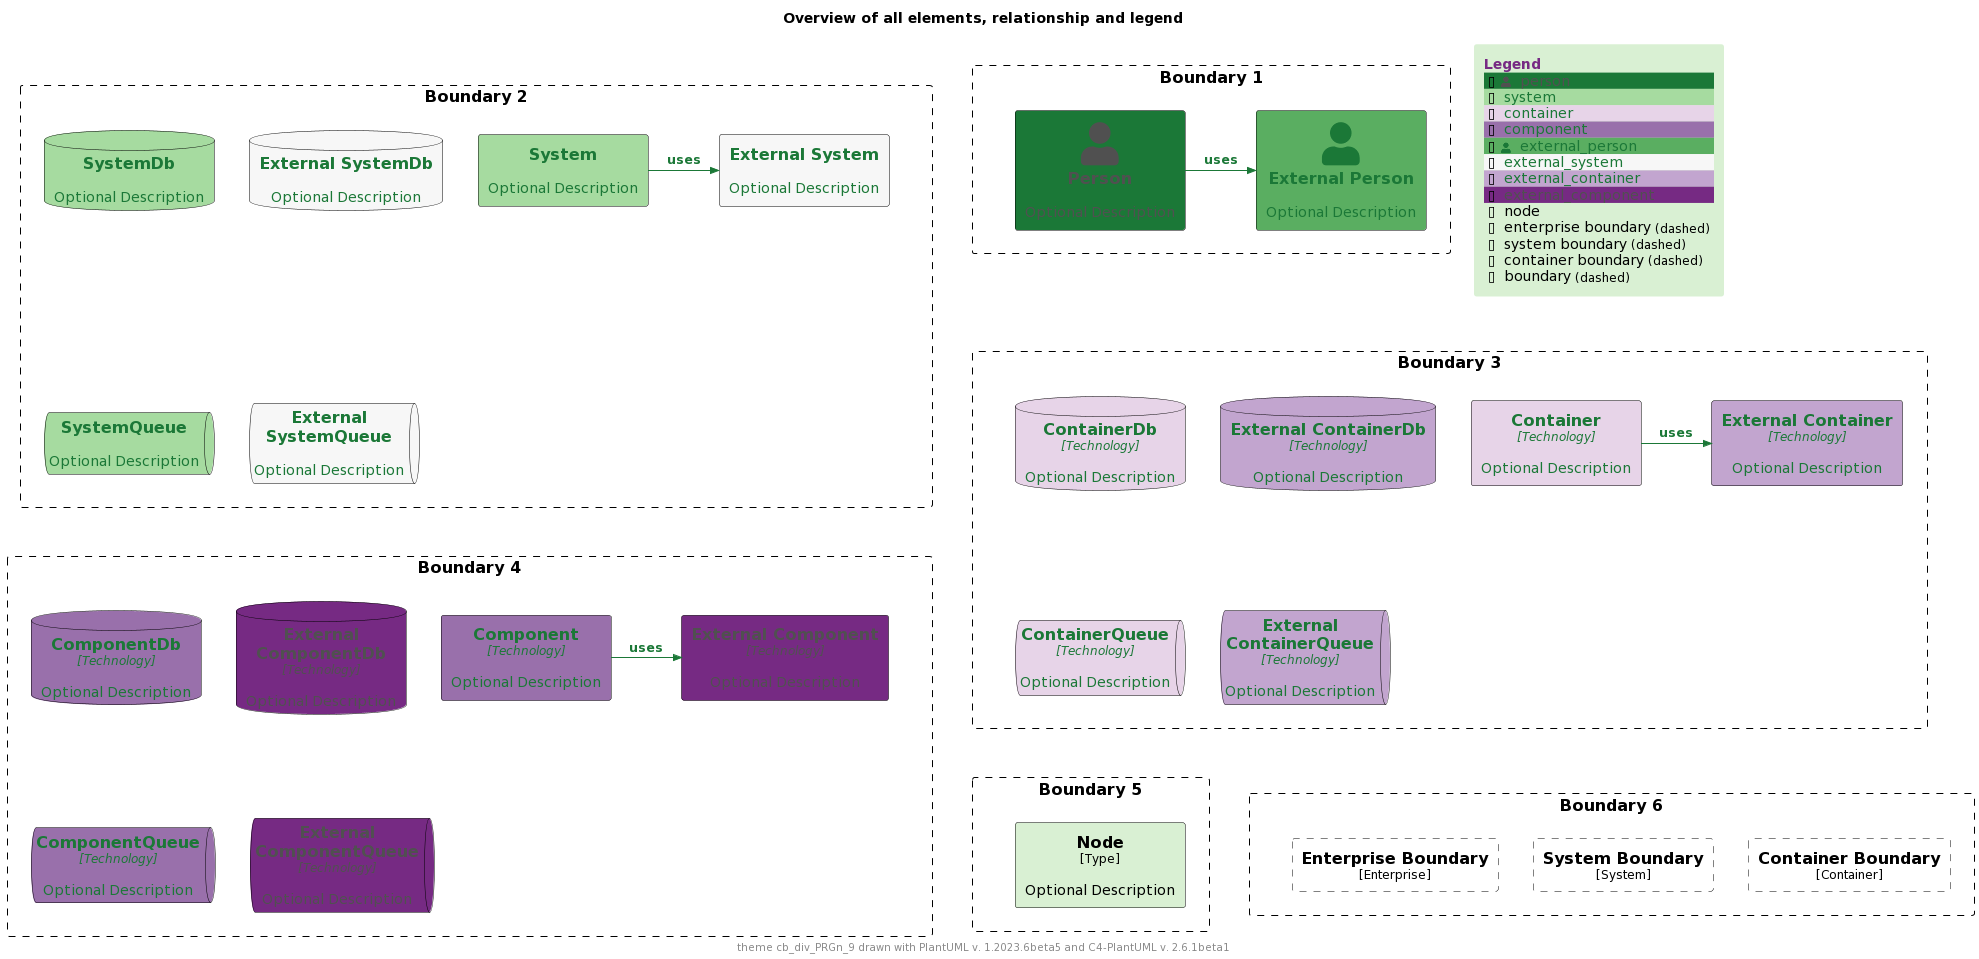

The diagram above was rendered by PlantUML. Its source (embedded in the PNG):
@startuml
'Theme: "puml-theme-cb_div_PRGn_9.puml"
'Theme colors
' Metadata
' Created: 2023-05-02 04:49:35.260221+00:00
!$THEME = "cb_div_PRGn_9"

!function $textcolor($bgColor)
!if $bgcolor == $COLOR_INDEX_4 || $bgcolor == $COLOR_INDEX_5
!return $COLOR_TEXT_FALLBACK_COLOR
!elseif $bgColor == $COLOR_INDEX_8
!return $COLOR_TEXT_FALLBACK_COLOR
!elseif $bgColor == $COLOR_INDEX_0
!return $COLOR_TEXT_FALLBACK_COLOR
!elseif %is_light($bgColor)
!return $COLOR_TEXT_DARK
!else
!return $COLOR_TEXT_LIGHT
!endif
!endfunction

!$COLOR_INDEX_0="#762A83"
!$COLOR_INDEX_1="#9970AB"
!$COLOR_INDEX_2="#C2A5CF"
!$COLOR_INDEX_3="#E7D4E8"
!$COLOR_INDEX_4="#F7F7F7"
!$COLOR_INDEX_5="#D9F0D3"
!$COLOR_INDEX_6="#A6DBA0"
!$COLOR_INDEX_7="#5AAE61"
!$COLOR_INDEX_8="#1B7837"
!$COLOR_BORDER_COLOR="#000000"

!$COLOR_TEXT_LIGHT=$COLOR_INDEX_0
!$COLOR_TEXT_DARK=$COLOR_INDEX_8
!$COLOR_TEXT_NEUTRAL=$textcolor($COLOR_INDEX_4)
!$COLOR_REL_COLOR=$textcolor($COLOR_INDEX_0)

!$COLOR_TEXT_FALLBACK_COLOR ?= "#505050"



' stereotype and technology font size
!$STEREOTYPE_FONT_SIZE ?= 12
!$TECHN_FONT_SIZE ?= 12

' default text color of all elements
!$ELEMENT_FONT_COLOR ?= $COLOR_TEXT_NEUTRAL

' arrow related colors and text size
!$ARROW_COLOR ?= $COLOR_TEXT_NEUTRAL
!$ARROW_FONT_COLOR ?= $COLOR_TEXT_NEUTRAL
!$ARROW_FONT_SIZE ?= 12

' (default) boundary related colors and style
!$BOUNDARY_COLOR ?= $COLOR_BORDER_COLOR
!$BOUNDARY_BG_COLOR ?= "transparent"
!$BOUNDARY_BORDER_STYLE ?= "dashed"

' person related colors
!$PERSON_FONT_COLOR ?= $textcolor($COLOR_INDEX_8)
!$PERSON_BG_COLOR ?= $COLOR_INDEX_8
!$PERSON_BORDER_COLOR ?= $COLOR_BORDER_COLOR

' external person related colors
!$EXTERNAL_PERSON_FONT_COLOR ?= $textcolor($COLOR_INDEX_7)
!$EXTERNAL_PERSON_BG_COLOR ?= $COLOR_INDEX_7
!$EXTERNAL_PERSON_BORDER_COLOR ?= $COLOR_BORDER_COLOR

' system related colors
!$SYSTEM_FONT_COLOR ?= $textcolor($COLOR_INDEX_6)
!$SYSTEM_BG_COLOR ?= $COLOR_INDEX_6
!$SYSTEM_BORDER_COLOR ?= $COLOR_BORDER_COLOR

' external system related colors
!$EXTERNAL_SYSTEM_FONT_COLOR ?= $textcolor($COLOR_INDEX_4)
!$EXTERNAL_SYSTEM_BG_COLOR ?= $COLOR_INDEX_4
!$EXTERNAL_SYSTEM_BORDER_COLOR ?= $COLOR_BORDER_COLOR

' system boundary related colors and style
!$SYSTEM_BOUNDARY_COLOR ?= $BOUNDARY_COLOR
!$SYSTEM_BOUNDARY_BG_COLOR ?= $BOUNDARY_BG_COLOR
!$SYSTEM_BOUNDARY_BORDER_STYLE ?= $BOUNDARY_BORDER_STYLE

' enterprise boundary related colors and style
!$ENTERPRISE_BOUNDARY_COLOR ?= $BOUNDARY_COLOR
!$ENTERPRISE_BOUNDARY_BG_COLOR ?= $BOUNDARY_BG_COLOR
!$ENTERPRISE_BOUNDARY_BORDER_STYLE ?= $BOUNDARY_BORDER_STYLE

' container related colors
!$CONTAINER_FONT_COLOR ?= $COLOR_TEXT_DARK
!$CONTAINER_BG_COLOR ?= $COLOR_INDEX_3
!$CONTAINER_BORDER_COLOR ?= $COLOR_BORDER_COLOR

' external container related colors
!$EXTERNAL_CONTAINER_FONT_COLOR ?= $textcolor($COLOR_INDEX_2)
!$EXTERNAL_CONTAINER_BG_COLOR ?= $COLOR_INDEX_2
!$EXTERNAL_CONTAINER_BORDER_COLOR ?= $COLOR_BORDER_COLOR

' container boundary related colors and style
!$CONTAINER_BOUNDARY_COLOR ?= $BOUNDARY_COLOR
!$CONTAINER_BOUNDARY_BG_COLOR ?= $BOUNDARY_BG_COLOR
!$CONTAINER_BOUNDARY_BORDER_STYLE ?= $BOUNDARY_BORDER_STYLE

' component related colors
!$COMPONENT_FONT_COLOR ?= $COLOR_TEXT_DARK
!$COMPONENT_BG_COLOR ?= $COLOR_INDEX_1
!$COMPONENT_BORDER_COLOR ?= $COLOR_BORDER_COLOR

' external component related colors
!$EXTERNAL_COMPONENT_FONT_COLOR ?= $textcolor($COLOR_INDEX_0)
!$EXTERNAL_COMPONENT_BG_COLOR ?= $COLOR_INDEX_0
!$EXTERNAL_COMPONENT_BORDER_COLOR ?= $COLOR_BORDER_COLOR

' node related colors
!$NODE_FONT_COLOR ?= "#000000"
!$NODE_BG_COLOR ?= $COLOR_INDEX_5
!$NODE_BORDER_COLOR ?= $COLOR_BORDER_COLOR

' legend colors and sizes
!$LEGEND_TITLE_COLOR ?= $COLOR_INDEX_0
!$LEGEND_FONT_COLOR ?= $textcolor($COLOR_INDEX_5)
!$LEGEND_BG_COLOR ?= $COLOR_INDEX_5
!$LEGEND_BORDER_COLOR ?= $COLOR_INDEX_5
!$LEGEND_DARK_COLOR ?= $COLOR_TEXT_DARK
!$LEGEND_LIGHT_COLOR ?= $COLOR_TEXT_LIGHT

!$LEGEND_DETAILS_SMALL_SIZE ?= 8
!$LEGEND_DETAILS_NORMAL_SIZE ?= 12

' legend related texts
!$LEGEND_SHADOW_TEXT ?= "shadow"
!$LEGEND_NO_SHADOW_TEXT ?= "no shadow"
!$LEGEND_NO_FONT_BG_TEXT ?= "last text and back color"
!$LEGEND_NO_FONT_TEXT ?= "last text color"
!$LEGEND_NO_BG_TEXT ?= "last back color"
!$LEGEND_NO_LINE_TEXT ?= "last line color"
!$LEGEND_ROUNDED_BOX ?= "rounded box"
!$LEGEND_EIGHT_SIDED ?= "eight sided"
!$LEGEND_DOTTED_LINE ?= "dotted"
!$LEGEND_DASHED_LINE ?= "dashed"
!$LEGEND_BOLD_LINE ?= "bold"
!$LEGEND_BOUNDARY ?= "boundary"
!$LEGEND_DASHED_BOUNDARY ?= "dashed"
' transparent is ignored, produces smaller legends
' !$LEGEND_DASHED_TRANSPARENT_BOUNDARY ?= "dashed, transparent"
!$LEGEND_DASHED_TRANSPARENT_BOUNDARY ?= "dashed"

' sketch related colors, font and texts
!$SKETCH_BG_COLOR ?= "transparent"
!$SKETCH_FONT_COLOR ?= $textcolor($COLOR_INDEX_8)
!$SKETCH_WARNING_COLOR ?= $COLOR_INDEX_8

!$SKETCH_FONT_NAME ?= "Gochi Hand"

!$SKETCH_FOOTER_WARNING ?= "Warning:"
!$SKETCH_FOOTER_TEXT ?= "Created for discussion, needs to be validated"

' size of rectangle shape corner markers
!$ROUNDED_BOX_SIZE ?= 25
!$EIGHT_SIDED_SIZE ?= 18

' Elements
!include https://raw.githubusercontent.com/plantuml-stdlib/C4-PlantUML/master/percy/TestAllElementsWithLegend.puml
@enduml